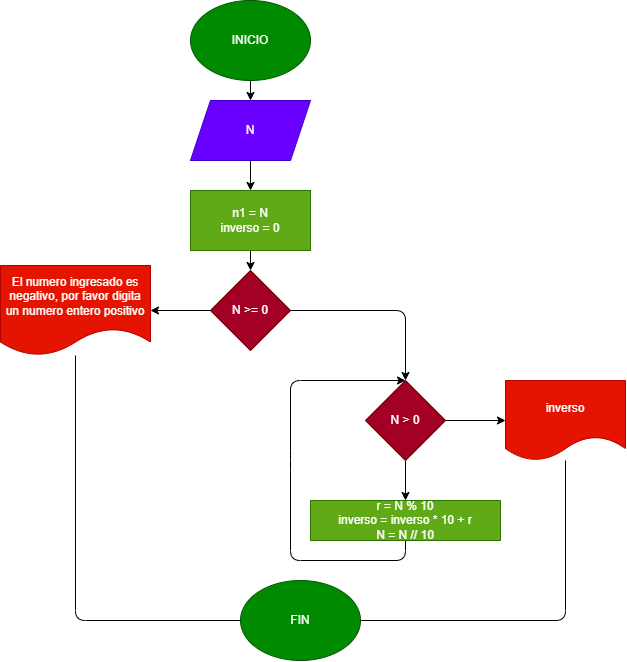

The diagram above was exported from draw.io. Its source (the exported page's mxGraphModel, read from the mxfile embedded in the PNG):
<mxGraphModel dx="705" dy="610" grid="1" gridSize="10" guides="1" tooltips="1" connect="1" arrows="1" fold="1" page="1" pageScale="1" pageWidth="827" pageHeight="1169" math="0" shadow="0">
  <root>
    <mxCell id="0" />
    <mxCell id="1" parent="0" />
    <mxCell id="4" value="" style="edgeStyle=none;html=1;" edge="1" parent="1" source="2" target="3">
      <mxGeometry relative="1" as="geometry" />
    </mxCell>
    <mxCell id="2" value="INICIO" style="ellipse;whiteSpace=wrap;html=1;fillColor=#008a00;fontColor=#ffffff;strokeColor=#005700;" vertex="1" parent="1">
      <mxGeometry x="210" y="40" width="120" height="80" as="geometry" />
    </mxCell>
    <mxCell id="6" value="" style="edgeStyle=none;html=1;" edge="1" parent="1" source="3" target="5">
      <mxGeometry relative="1" as="geometry" />
    </mxCell>
    <mxCell id="3" value="N" style="shape=parallelogram;perimeter=parallelogramPerimeter;whiteSpace=wrap;html=1;fixedSize=1;fillColor=#6a00ff;fontColor=#ffffff;strokeColor=#3700CC;" vertex="1" parent="1">
      <mxGeometry x="210" y="140" width="120" height="60" as="geometry" />
    </mxCell>
    <mxCell id="8" value="" style="edgeStyle=none;html=1;" edge="1" parent="1" source="5" target="7">
      <mxGeometry relative="1" as="geometry" />
    </mxCell>
    <mxCell id="5" value="n1 = N&lt;br&gt;inverso = 0" style="whiteSpace=wrap;html=1;fillColor=#60a917;fontColor=#ffffff;strokeColor=#2D7600;" vertex="1" parent="1">
      <mxGeometry x="210" y="230" width="120" height="60" as="geometry" />
    </mxCell>
    <mxCell id="10" value="" style="edgeStyle=none;html=1;" edge="1" parent="1" source="7" target="9">
      <mxGeometry relative="1" as="geometry" />
    </mxCell>
    <mxCell id="12" value="" style="edgeStyle=none;html=1;entryX=0.5;entryY=0;entryDx=0;entryDy=0;" edge="1" parent="1" source="7" target="11">
      <mxGeometry relative="1" as="geometry">
        <Array as="points">
          <mxPoint x="425" y="350" />
        </Array>
      </mxGeometry>
    </mxCell>
    <mxCell id="7" value="N &amp;gt;= 0" style="rhombus;whiteSpace=wrap;html=1;fillColor=#a20025;fontColor=#ffffff;strokeColor=#6F0000;" vertex="1" parent="1">
      <mxGeometry x="230" y="310" width="80" height="80" as="geometry" />
    </mxCell>
    <mxCell id="9" value="El numero ingresado es negativo, por favor digita un numero entero positivo" style="shape=document;whiteSpace=wrap;html=1;boundedLbl=1;fillColor=#e51400;fontColor=#ffffff;strokeColor=#B20000;" vertex="1" parent="1">
      <mxGeometry x="20" y="305" width="150" height="90" as="geometry" />
    </mxCell>
    <mxCell id="14" value="" style="edgeStyle=none;html=1;" edge="1" parent="1" source="11" target="13">
      <mxGeometry relative="1" as="geometry" />
    </mxCell>
    <mxCell id="18" value="" style="edgeStyle=none;html=1;" edge="1" parent="1" source="11" target="17">
      <mxGeometry relative="1" as="geometry" />
    </mxCell>
    <mxCell id="11" value="N &amp;gt; 0" style="rhombus;whiteSpace=wrap;html=1;fillColor=#a20025;fontColor=#ffffff;strokeColor=#6F0000;" vertex="1" parent="1">
      <mxGeometry x="385" y="420" width="80" height="80" as="geometry" />
    </mxCell>
    <mxCell id="16" style="edgeStyle=none;html=1;exitX=0.5;exitY=1;exitDx=0;exitDy=0;entryX=0.5;entryY=0;entryDx=0;entryDy=0;" edge="1" parent="1" source="13" target="11">
      <mxGeometry relative="1" as="geometry">
        <Array as="points">
          <mxPoint x="425" y="600" />
          <mxPoint x="310" y="600" />
          <mxPoint x="310" y="500" />
          <mxPoint x="310" y="420" />
        </Array>
      </mxGeometry>
    </mxCell>
    <mxCell id="13" value="r = N % 10&lt;br&gt;inverso = inverso * 10 + r&lt;br&gt;N = N // 10" style="whiteSpace=wrap;html=1;fillColor=#60a917;fontColor=#ffffff;strokeColor=#2D7600;" vertex="1" parent="1">
      <mxGeometry x="330" y="540" width="190" height="40" as="geometry" />
    </mxCell>
    <mxCell id="17" value="inverso" style="shape=document;whiteSpace=wrap;html=1;boundedLbl=1;fillColor=#e51400;fontColor=#ffffff;strokeColor=#B20000;" vertex="1" parent="1">
      <mxGeometry x="525" y="420" width="120" height="80" as="geometry" />
    </mxCell>
    <mxCell id="20" style="edgeStyle=none;html=1;exitX=0;exitY=0.5;exitDx=0;exitDy=0;endArrow=none;endFill=0;" edge="1" parent="1" source="19" target="9">
      <mxGeometry relative="1" as="geometry">
        <Array as="points">
          <mxPoint x="95" y="660" />
        </Array>
      </mxGeometry>
    </mxCell>
    <mxCell id="25" style="edgeStyle=none;html=1;exitX=1;exitY=0.5;exitDx=0;exitDy=0;endArrow=none;endFill=0;" edge="1" parent="1" source="19" target="17">
      <mxGeometry relative="1" as="geometry">
        <Array as="points">
          <mxPoint x="585" y="660" />
        </Array>
      </mxGeometry>
    </mxCell>
    <mxCell id="19" value="FIN" style="ellipse;whiteSpace=wrap;html=1;fillColor=#008a00;fontColor=#ffffff;strokeColor=#005700;" vertex="1" parent="1">
      <mxGeometry x="260" y="620" width="120" height="80" as="geometry" />
    </mxCell>
  </root>
</mxGraphModel>